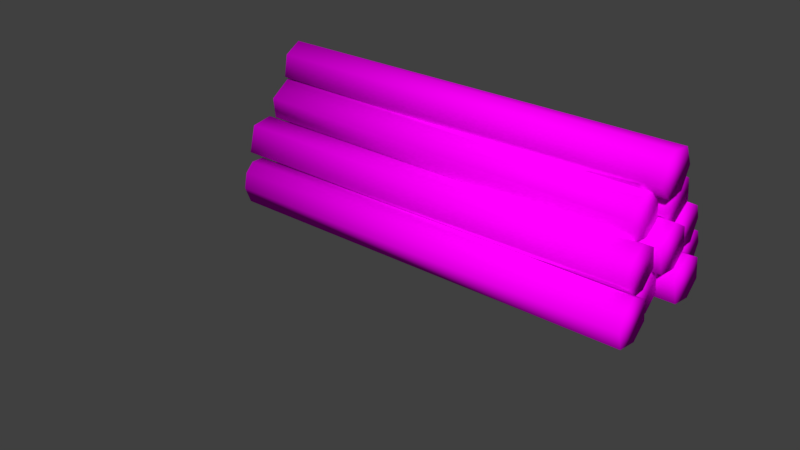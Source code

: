 # Source: TroncoEmpilhado.blend  (saved by Blender 2.79.0; exported with 4.5.12 LTS)
import bpy
from mathutils import Matrix  # noqa: F401  (used for matrix-valued properties, if any)

bpy.ops.wm.read_factory_settings(use_empty=True)
scene = bpy.context.scene
scene.name = 'Scene'

# ---- collections
col_collection_1 = bpy.data.collections.new('Collection 1'); scene.collection.children.link(col_collection_1)
col_collection_2 = bpy.data.collections.new('Collection 2'); scene.collection.children.link(col_collection_2)
col_collection_2.hide_render = True
col_collection_2.hide_viewport = True

# ---- images (referenced by path relative to the original .blend; pixels are not part of the script)
import os
ASSET_DIR = os.environ.get("B2B_ASSET_DIR", "")  # directory of the original .blend (textures are referenced by path, not embedded)
HERE = os.path.dirname(os.path.abspath(__file__))  # packed textures are extracted next to this script under _unpacked/

def load_image(name, relpath, width, height, colorspace="sRGB"):
    """Load a texture the original file referenced (path relative to the .blend, or extracted next to this script)."""
    p = next((c for c in (os.path.join(HERE, relpath), os.path.join(ASSET_DIR, relpath)) if relpath and os.path.exists(c)), "")
    if p:
        img = bpy.data.images.load(p, check_existing=True)
        img.name = name
    else:  # same state as the original file: an image datablock whose file is absent (Cycles renders it pink)
        img = bpy.data.images.new(name, width, height)
        img.source = "FILE"
        img.filepath = "//" + (relpath or name)
    img.colorspace_settings.name = colorspace
    return img
img_novotronco_png = load_image('NovoTronco.png', 'TroncoEmpilhado.png', 1024, 1024, 'sRGB')

# ---- materials (node trees are filled in below, after node groups)
mat_material_005 = bpy.data.materials.new('Material.005')
mat_material_005.alpha_threshold = 0.0
mat_material_005.roughness = 0.5
mat_material_006 = bpy.data.materials.new('Material.006')
mat_material_006.alpha_threshold = 0.0
mat_material_006.roughness = 0.5

# ---- material node trees
mat_material_005.use_nodes = True; mat_material_005.node_tree.nodes.clear()
_N = mat_material_005.node_tree.nodes; _L = mat_material_005.node_tree.links
n0 = _N.new('ShaderNodeOutputMaterial'); n0.name = 'Material Output'; n0.location = (300, 300)
n1 = _N.new('ShaderNodeBsdfDiffuse'); n1.name = 'Diffuse BSDF'; n1.location = (10, 300)
n2 = _N.new('ShaderNodeTexImage'); n2.name = 'Image Texture'; n2.location = (-214, 282)
n2.width = 140
n2.image = img_novotronco_png
_L.new(n1.outputs[0], n0.inputs[0])
_L.new(n2.outputs[0], n1.inputs[0])
n0.is_active_output = True
mat_material_006.use_nodes = True; mat_material_006.node_tree.nodes.clear()
_N = mat_material_006.node_tree.nodes; _L = mat_material_006.node_tree.links
n0 = _N.new('ShaderNodeOutputMaterial'); n0.name = 'Material Output'; n0.location = (300, 300)
n1 = _N.new('ShaderNodeBsdfDiffuse'); n1.name = 'Diffuse BSDF'; n1.location = (10, 300)
n2 = _N.new('ShaderNodeTexImage'); n2.name = 'Image Texture'; n2.location = (-253, 279)
n2.width = 140
n2.image = img_novotronco_png
_L.new(n1.outputs[0], n0.inputs[0])
_L.new(n2.outputs[0], n1.inputs[0])
n0.is_active_output = True

# ---- world
world_world = bpy.data.worlds.new('World'); scene.world = world_world
world_world.color = (0.05088, 0.05088, 0.05088)
world_world.use_sun_shadow = False
world_world.sun_shadow_jitter_overblur = 0.0
world_world.cycles.sampling_method = 'MANUAL'

# ---- meshes
me_novotronco_lod0 = bpy.data.meshes.new('NovoTronco_LOD0')
me_novotronco_lod0.from_pydata([(1.616, 0.1861, -0.07371), (-2.0, 0.1874, 0.06088), (1.616, 0.1564, 0.1136), (-2.0, 0.05973, 0.1838), (1.616, -1.161e-08, 0.197), (-2.0, -0.05973, 0.1838), (-2.0, -0.1072, -0.169), (1.616, -0.1276, -0.1542), (1.616, 0.05973, -0.1838), (-2.0, 0.1276, -0.1542), (1.494, 0.5749, -0.07371), (-2.0, 0.5762, 0.06088), (1.494, 0.5452, 0.1136), (-2.0, 0.4485, 0.1838), (1.494, 0.3888, 0.197), (-2.0, 0.3291, 0.1838), (-2.0, 0.1949, 0.04977), (1.494, 0.2027, 0.07371), (-2.0, 0.2815, -0.169), (1.494, 0.2612, -0.1542), (1.494, 0.4485, -0.1838), (-2.0, 0.4485, -0.1838), (-2.0, 0.5452, -0.1136), (1.62, 0.9637, -0.07371), (-2.0, 0.9649, 0.06088), (1.62, 0.934, 0.1136), (-2.0, 0.8373, 0.1838), (1.62, 0.7776, 0.197), (-2.0, 0.65, 0.1542), (1.62, 0.5915, 0.07371), (-2.0, 0.5843, -1.92e-08), (-2.0, 0.6703, -0.169), (1.62, 0.65, -0.1542), (1.62, 0.8373, -0.1838), (-2.0, 0.9052, -0.1542), (1.431, 1.357, 3.149e-08), (-1.886, 1.352, 0.06088), (1.431, 1.321, 0.1136), (-1.886, 1.224, 0.1838), (1.431, 1.164, 0.197), (-1.886, 1.037, 0.1542), (1.431, 0.978, 0.07371), (-1.886, 0.978, -0.07371), (1.431, 1.037, -0.1542), (-1.886, 1.104, -0.1838), (1.431, 1.271, -0.169), (-1.886, 1.292, -0.1542), (1.54, 0.3923, 0.2314), (-2.103, 0.3923, 0.3531), (1.54, 0.3613, 0.4059), (-2.103, 0.2647, 0.4761), (1.54, 0.2049, 0.4893), (-2.103, 0.07733, 0.4465), (1.54, 0.04857, 0.4059), (-2.103, 0.01882, 0.2185), (1.54, 0.01104, 0.2425), (1.54, 0.1452, 0.1084), (-2.103, 0.2049, 0.09524), (1.54, 0.2647, 0.1084), (-2.103, 0.3613, 0.1786), (1.576, 0.7682, 0.2399), (-2.031, 0.7682, 0.3874), (1.576, 0.7384, 0.4273), (-2.031, 0.5695, 0.5134), (1.576, 0.5946, 0.5134), (-2.031, 0.3882, 0.3634), (1.576, 0.3959, 0.3874), (-2.031, 0.4748, 0.1446), (1.576, 0.4544, 0.1594), (1.576, 0.6418, 0.1298), (-2.031, 0.7097, 0.1594), (1.494, 1.142, 0.3163), (-2.141, 1.136, 0.3772), (1.494, 1.105, 0.43), (-2.141, 1.009, 0.5002), (1.494, 0.9488, 0.5134), (-2.141, 0.8212, 0.4706), (1.494, 0.7627, 0.3901), (-2.141, 0.7627, 0.2426), (1.494, 0.8212, 0.1621), (-2.141, 0.8891, 0.1325), (1.494, 1.056, 0.1473), (-2.141, 1.076, 0.1621), (1.44, 0.3065, 0.7766), (-2.0, 0.2189, 0.6744), (1.44, 0.2086, 0.6141), (-2.0, 0.2372, 0.4982), (1.44, 0.2744, 0.4496), (-2.0, 0.3996, 0.4001), (1.44, 0.4478, 0.4126), (-2.0, 0.5492, 0.4757), (1.44, 0.5817, 0.5134), (-2.0, 0.5923, 0.6604), (1.44, 0.5397, 0.745), (-2.0, 0.4031, 0.8005), (1.484, 0.9451, 0.5295), (-1.937, 0.9464, 0.6641), (1.484, 0.9154, 0.7169), (-1.937, 0.8187, 0.7871), (1.484, 0.759, 0.8003), (-1.937, 0.6314, 0.7575), (1.484, 0.6026, 0.7169), (-1.937, 0.5729, 0.5295), (1.484, 0.5651, 0.5535), (-1.937, 0.7716, 0.4035), (1.484, 0.7464, 0.4035), (-1.937, 0.9154, 0.4896), (1.551, 0.6625, 0.7269), (-2.0, 0.7444, 0.8337), (1.551, 0.7513, 0.8944), (-2.0, 0.7163, 1.009), (1.551, 0.6765, 1.055), (-2.0, 0.5488, 1.098), (1.551, 0.5014, 1.082), (1.551, 0.4036, 1.014), (-2.0, 0.4036, 1.014), (-2.0, 0.3708, 0.827), (1.551, 0.3634, 0.8511), (1.551, 0.4953, 0.7148), (-2.0, 0.5673, 0.6977), (-2.0, -0.1638, -0.02627), (-2.0, -0.136, 0.1076), (1.616, -0.1179, 0.1189), (1.616, -0.1658, -0.005504)], [], [(1, 2, 0), (9, 0, 8), (11, 12, 10), (24, 25, 23), (28, 29, 27), (34, 23, 33), (36, 37, 35), (40, 41, 39), (42, 43, 41), (48, 49, 47), (52, 53, 51), (57, 58, 56), (64, 62, 61, 63), (61, 62, 60), (70, 60, 69), (72, 73, 71), (76, 77, 75), (78, 79, 77), (84, 85, 83), (88, 89, 87), (92, 93, 91), (3, 4, 2, 1), (94, 83, 93), (96, 97, 95), (100, 101, 99), (95, 105, 104, 106), (110, 111, 109, 108), (108, 109, 107), (112, 113, 111), (119, 107, 118), (7, 123, 120, 6), (3, 5, 4), (7, 8, 0, 2, 4, 122, 123), (8, 7, 6, 9), (122, 4, 5, 121), (9, 1, 0), (13, 14, 12, 11), (17, 14, 15, 16), (13, 15, 14), (19, 17, 16, 18), (20, 19, 18, 21), (22, 21, 18, 16, 15, 13, 11), (10, 20, 21, 22), (26, 27, 25, 24), (22, 11, 10), (14, 17, 19, 20, 10, 12), (32, 29, 30, 31), (26, 28, 27), (28, 30, 29), (33, 32, 31, 34), (38, 39, 37, 36), (28, 26, 24, 34, 31, 30), (34, 24, 23), (29, 32, 33, 23, 25, 27), (45, 43, 44, 46), (38, 40, 39), (40, 42, 41), (42, 44, 43), (35, 45, 46, 36), (46, 44, 42, 40, 38, 36), (50, 51, 49, 48), (41, 43, 45, 35, 37, 39), (55, 53, 52, 54), (50, 52, 51), (56, 55, 54, 57), (48, 59, 57, 54, 52, 50), (59, 47, 58, 57), (59, 48, 47), (49, 51, 53, 55, 56, 58, 47), (66, 64, 63, 65), (68, 66, 65, 67), (69, 68, 67, 70), (70, 67, 65, 63, 61), (74, 75, 73, 72), (70, 61, 60), (68, 69, 60, 62, 64, 66), (81, 79, 80, 82), (74, 76, 75), (76, 78, 77), (78, 80, 79), (71, 81, 82, 72), (72, 82, 80, 78, 76, 74), (86, 87, 85, 84), (79, 81, 71, 73, 75, 77), (91, 89, 88, 90), (86, 88, 87), (90, 92, 91), (92, 94, 93), (94, 92, 90, 88, 86, 84), (98, 99, 97, 96), (94, 84, 83), (87, 89, 91, 93, 83, 85), (103, 101, 100, 102), (98, 100, 99), (105, 103, 102, 104), (100, 98, 96, 106, 104, 102), (106, 96, 95), (101, 103, 105, 95, 97, 99), (114, 113, 112, 115), (110, 112, 111), (117, 114, 115, 116), (118, 117, 116, 119), (119, 116, 115, 112, 110, 108), (119, 108, 107), (109, 111, 113, 114, 117, 118, 107), (122, 121, 120, 123), (120, 121, 5, 3, 1, 9, 6)])
me_novotronco_lod0.polygons.foreach_set('use_smooth', [True] * 107)
_uv = me_novotronco_lod0.uv_layers.new(name='UVMap.001')
_uv.uv.foreach_set('vector', [0.9542, 0.9956, 0.9242, 0.004427, 0.9843, 0.004427, 0.2973, 0.9956, 0.2443, 0.004427, 0.3423, 0.004427, 0.9542, 0.9956, 0.9242, 0.004427, 0.9843, 0.004427, 0.9542, 0.9956, 0.9242, 0.004427, 0.9843, 0.004427, 0.886, 0.004427, 0.9153, 0.9956, 0.841, 0.9956, 0.2973, 0.9956, 0.2443, 0.004427, 0.3423, 0.004427, 0.9542, 0.9956, 0.9242, 0.004427, 0.9843, 0.004427, 0.886, 0.004427, 0.9153, 0.9956, 0.841, 0.9956, 0.1095, 0.004427, 0.1626, 0.9956, 0.02816, 0.9956, 0.9542, 0.9956, 0.9242, 0.004427, 0.9843, 0.004427, 0.886, 0.004427, 0.9153, 0.9956, 0.841, 0.9956, 0.3724, 0.9956, 0.3423, 0.004427, 0.4024, 0.004427, 0.5093, 0.9956, 0.4113, 0.9956, 0.4113, 0.004427, 0.522, 0.004427, 0.9479, 0.9956, 0.9242, 0.004427, 0.9843, 0.004427, 0.2973, 0.9956, 0.2443, 0.004427, 0.3423, 0.004427, 0.9542, 0.9956, 0.9242, 0.004427, 0.9843, 0.004427, 0.886, 0.004427, 0.9153, 0.9956, 0.841, 0.9956, 0.1095, 0.004427, 0.1626, 0.9956, 0.02816, 0.9956, 0.9542, 0.9956, 0.9242, 0.004427, 0.9843, 0.004427, 0.886, 0.004427, 0.9153, 0.9956, 0.841, 0.9956, 0.1753, 0.004427, 0.199, 0.9956, 0.09388, 0.9956, 0.4856, 0.004427, 0.5157, 0.9956, 0.4113, 0.9956, 0.4113, 0.004427, 0.2973, 0.9956, 0.2443, 0.004427, 0.3787, 0.004427, 0.9542, 0.9956, 0.9242, 0.004427, 0.9843, 0.004427, 0.886, 0.004427, 0.9153, 0.9956, 0.841, 0.9956, 0.2443, 0.004427, 0.3787, 0.004427, 0.366, 0.9956, 0.268, 0.9956, 0.4856, 0.004427, 0.5157, 0.9956, 0.4113, 0.9956, 0.4113, 0.004427, 0.9542, 0.9956, 0.9242, 0.004427, 0.9843, 0.004427, 0.886, 0.004427, 0.9153, 0.9956, 0.841, 0.9956, 0.2973, 0.9956, 0.2443, 0.004427, 0.3423, 0.004427, 0.1626, 0.9956, 0.07488, 0.9956, 0.08755, 0.004427, 0.1753, 0.004427, 0.4856, 0.004427, 0.5457, 0.004427, 0.5157, 0.9956, 0.8, 0.3618, 0.8321, 0.4961, 0.7453, 0.5801, 0.6076, 0.5691, 0.5546, 0.451, 0.6096, 0.3692, 0.6966, 0.3358, 0.3423, 0.004427, 0.4024, 0.004427, 0.4024, 0.9956, 0.2973, 0.9956, 0.8881, 0.9956, 0.841, 0.9956, 0.841, 0.004427, 0.8833, 0.004427, 0.2973, 0.9956, 0.2079, 0.9956, 0.2443, 0.004427, 0.4856, 0.004427, 0.5157, 0.9956, 0.4113, 0.9956, 0.4113, 0.004427, 0.9153, 0.9956, 0.841, 0.9956, 0.841, 0.004427, 0.9153, 0.004427, 0.4856, 0.004427, 0.5457, 0.004427, 0.5157, 0.9956, 0.1626, 0.9956, 0.02816, 0.9956, 0.04083, 0.004427, 0.1753, 0.004427, 0.3423, 0.004427, 0.4024, 0.004427, 0.4024, 0.9956, 0.3423, 0.9956, 0.5546, 0.1954, 0.5546, 0.1052, 0.6414, 0.0213, 0.8, 0.06108, 0.8321, 0.1954, 0.7791, 0.2684, 0.6505, 0.2823, 0.2443, 0.004427, 0.3423, 0.004427, 0.3423, 0.9956, 0.268, 0.9956, 0.4856, 0.004427, 0.5157, 0.9956, 0.4113, 0.9956, 0.4113, 0.004427, 0.268, 0.9956, 0.2079, 0.9956, 0.2443, 0.004427, 0.5546, 0.451, 0.6414, 0.322, 0.8, 0.3618, 0.8321, 0.4961, 0.7453, 0.5801, 0.6076, 0.5691, 0.1626, 0.9956, 0.02816, 0.9956, 0.06455, 0.004427, 0.1753, 0.004427, 0.4856, 0.004427, 0.5457, 0.004427, 0.5157, 0.9956, 0.004427, 0.004427, 0.06455, 0.004427, 0.02816, 0.9956, 0.3423, 0.004427, 0.4024, 0.004427, 0.4024, 0.9956, 0.2973, 0.9956, 0.4856, 0.004427, 0.5157, 0.9956, 0.4113, 0.9956, 0.4113, 0.004427, 0.8321, 0.1408, 0.7791, 0.2684, 0.6505, 0.2823, 0.5546, 0.1598, 0.6414, 0.0213, 0.7791, 0.03229, 0.2973, 0.9956, 0.2079, 0.9956, 0.2443, 0.004427, 0.6414, 0.322, 0.8, 0.3618, 0.8321, 0.4961, 0.7453, 0.5801, 0.6076, 0.5691, 0.5546, 0.451, 0.313, 0.004427, 0.4024, 0.004427, 0.4024, 0.9956, 0.2973, 0.9956, 0.4856, 0.004427, 0.5457, 0.004427, 0.5157, 0.9956, 0.004427, 0.004427, 0.1095, 0.004427, 0.02816, 0.9956, 0.1095, 0.004427, 0.199, 0.004427, 0.1626, 0.9956, 0.2079, 0.004427, 0.313, 0.004427, 0.2973, 0.9956, 0.2079, 0.9956, 0.5546, 0.1598, 0.6076, 0.03229, 0.7272, 0.01542, 0.8321, 0.1408, 0.7791, 0.2684, 0.6505, 0.2823, 0.4856, 0.004427, 0.5157, 0.9956, 0.4113, 0.9956, 0.4113, 0.004427, 0.6414, 0.322, 0.8, 0.3618, 0.8112, 0.5249, 0.6934, 0.5969, 0.6076, 0.5691, 0.5546, 0.451, 0.09388, 0.9956, 0.004427, 0.9956, 0.004427, 0.004427, 0.1095, 0.004427, 0.4856, 0.004427, 0.5457, 0.004427, 0.5157, 0.9956, 0.199, 0.9956, 0.09388, 0.9956, 0.1095, 0.004427, 0.199, 0.004427, 0.6505, 0.2823, 0.5546, 0.1954, 0.5811, 0.06877, 0.7272, 0.01542, 0.8321, 0.1408, 0.7791, 0.2684, 0.268, 0.9956, 0.2379, 0.004427, 0.3423, 0.004427, 0.3724, 0.9956, 0.268, 0.9956, 0.2079, 0.9956, 0.2379, 0.004427, 0.6076, 0.5691, 0.5546, 0.451, 0.6076, 0.333, 0.7272, 0.3161, 0.8321, 0.4059, 0.8321, 0.4961, 0.7362, 0.583, 0.9153, 0.9956, 0.841, 0.9956, 0.841, 0.004427, 0.9153, 0.004427, 0.1626, 0.9956, 0.02816, 0.9956, 0.04083, 0.004427, 0.1753, 0.004427, 0.3423, 0.004427, 0.4024, 0.004427, 0.4024, 0.9956, 0.2973, 0.9956, 0.5546, 0.1598, 0.6414, 0.0213, 0.8, 0.06108, 0.8112, 0.2242, 0.6595, 0.2853, 0.4856, 0.004427, 0.5157, 0.9956, 0.4113, 0.9956, 0.4113, 0.004427, 0.2973, 0.9956, 0.2079, 0.9956, 0.2443, 0.004427, 0.8, 0.3618, 0.8321, 0.4961, 0.7453, 0.5801, 0.6076, 0.5691, 0.5546, 0.4605, 0.6414, 0.322, 0.313, 0.004427, 0.4024, 0.004427, 0.4024, 0.9956, 0.2973, 0.9956, 0.4856, 0.004427, 0.5457, 0.004427, 0.5157, 0.9956, 0.004427, 0.004427, 0.1095, 0.004427, 0.02816, 0.9956, 0.1095, 0.004427, 0.199, 0.004427, 0.1626, 0.9956, 0.2079, 0.004427, 0.313, 0.004427, 0.2973, 0.9956, 0.2079, 0.9956, 0.6505, 0.2823, 0.5546, 0.1598, 0.6076, 0.03229, 0.7272, 0.01542, 0.8321, 0.1408, 0.7791, 0.2684, 0.4856, 0.004427, 0.5157, 0.9956, 0.4113, 0.9956, 0.4113, 0.004427, 0.8, 0.3618, 0.8112, 0.5249, 0.6934, 0.5969, 0.6076, 0.5691, 0.5546, 0.451, 0.6414, 0.322, 0.09388, 0.9956, 0.004427, 0.9956, 0.004427, 0.004427, 0.06455, 0.004427, 0.4856, 0.004427, 0.5457, 0.004427, 0.5157, 0.9956, 0.06455, 0.004427, 0.1753, 0.004427, 0.09388, 0.9956, 0.4024, 0.9956, 0.2973, 0.9956, 0.3787, 0.004427, 0.5546, 0.1598, 0.6414, 0.0213, 0.7791, 0.03229, 0.8321, 0.1408, 0.7791, 0.2684, 0.6505, 0.2823, 0.4856, 0.004427, 0.5157, 0.9956, 0.4113, 0.9956, 0.4113, 0.004427, 0.2973, 0.9956, 0.2079, 0.9956, 0.2443, 0.004427, 0.5546, 0.451, 0.6076, 0.333, 0.7272, 0.3161, 0.8321, 0.4415, 0.7453, 0.5801, 0.6076, 0.5691, 0.09388, 0.9956, 0.004427, 0.9956, 0.004427, 0.004427, 0.1095, 0.004427, 0.4856, 0.004427, 0.5457, 0.004427, 0.5157, 0.9956, 0.199, 0.9956, 0.09388, 0.9956, 0.1095, 0.004427, 0.199, 0.004427, 0.8321, 0.1408, 0.7791, 0.2684, 0.6505, 0.2823, 0.5546, 0.1954, 0.5755, 0.07646, 0.7272, 0.01542, 0.268, 0.9956, 0.2079, 0.9956, 0.2443, 0.004427, 0.6076, 0.333, 0.7272, 0.3161, 0.8321, 0.4415, 0.7453, 0.5801, 0.6076, 0.5691, 0.5546, 0.451, 0.06455, 0.9956, 0.004427, 0.9956, 0.004427, 0.004427, 0.06455, 0.004427, 0.4856, 0.004427, 0.5457, 0.004427, 0.5157, 0.9956, 0.1626, 0.9956, 0.06455, 0.9956, 0.06455, 0.004427, 0.1753, 0.004427, 0.3423, 0.004427, 0.4024, 0.004427, 0.4024, 0.9956, 0.2973, 0.9956, 0.5546, 0.1598, 0.6414, 0.0213, 0.7791, 0.03229, 0.8321, 0.1408, 0.7791, 0.2684, 0.6505, 0.2823, 0.2973, 0.9956, 0.2079, 0.9956, 0.2443, 0.004427, 0.6076, 0.5691, 0.5546, 0.451, 0.6076, 0.333, 0.6934, 0.3051, 0.8, 0.3618, 0.8321, 0.4961, 0.7453, 0.5801, 0.8881, 0.9956, 0.8833, 0.004427, 0.9153, 0.004427, 0.9153, 0.9954, 0.7449, 0.04726, 0.8139, 0.119, 0.8321, 0.1954, 0.7791, 0.2684, 0.6505, 0.2823, 0.5546, 0.1598, 0.6414, 0.0213])
me_novotronco_lod0.materials.append(mat_material_005)
me_novotronco_lod0.use_remesh_preserve_volume = False
me_novotronco_lod0.use_remesh_preserve_attributes = False
me_novotronco_lod0.use_mirror_vertex_groups = False
me_novotronco_lod0.update()
me_novotronco_lod0.normals_split_custom_set([tuple(v) for v in zip(*[iter([-0.6264, 0.7358, 0.2574, 0.609, 0.6745, 0.4173, 0.6151, 0.7411, -0.2691, -0.6131, 0.4669, -0.6373, 0.6151, 0.7411, -0.2691, 0.6144, 0.2603, -0.7448, -0.631, 0.7196, 0.2899, 0.6091, 0.6744, 0.4173, 0.6181, 0.7336, -0.2825, -0.6264, 0.7358, 0.2574, 0.609, 0.6745, 0.4172, 0.6151, 0.7411, -0.2691, -0.6151, -0.485, 0.6217, 0.6131, -0.7504, 0.2472, 0.6264, 0.01743, 0.7793, -0.6131, 0.4669, -0.6373, 0.6151, 0.7411, -0.2691, 0.6144, 0.2603, -0.7448, -0.637, 0.7386, 0.2205, 0.6235, 0.6309, 0.4617, 0.6232, 0.7818, -0.02193, -0.6056, -0.5346, 0.5894, 0.6016, -0.7455, 0.2869, 0.6265, 0.01748, 0.7792, -0.6095, -0.7567, -0.2364, 0.6124, -0.4734, -0.6332, 0.6016, -0.7455, 0.2869, -0.6309, 0.7197, 0.2899, 0.6106, 0.6697, 0.4227, 0.6309, 0.7197, -0.2899, -0.6054, -0.5389, 0.5857, 0.6237, -0.6188, 0.4775, 0.6309, 0.05337, 0.774, -0.6371, -0.01856, -0.7706, 0.6234, 0.244, -0.7429, 0.6231, -0.2622, -0.7369, 0.6141, -0.027, 0.7887, 0.6223, 0.6503, 0.4358, -0.6003, 0.7415, 0.2996, -0.5873, -0.03169, 0.8088, -0.6003, 0.7415, 0.2996, 0.6223, 0.6503, 0.4358, 0.6151, 0.7411, -0.2692, -0.6122, 0.4735, -0.6333, 0.6151, 0.7411, -0.2692, 0.6144, 0.2603, -0.7448, -0.6371, 0.7386, 0.2205, 0.6234, 0.6311, 0.4616, 0.6231, 0.7818, -0.02167, -0.6053, -0.5349, 0.5895, 0.6012, -0.7458, 0.287, 0.6264, 0.01742, 0.7793, -0.6092, -0.757, -0.2364, 0.6122, -0.4735, -0.6333, 0.6012, -0.7458, 0.287, -0.6265, -0.7285, 0.2772, 0.6091, -0.7847, 0.1153, 0.6055, -0.3448, 0.7173, -0.6234, 0.005608, -0.7819, 0.619, 0.1379, -0.7732, 0.631, -0.5395, -0.5575, -0.6055, 0.7473, 0.2736, 0.6003, 0.5527, 0.578, 0.6186, 0.7176, -0.3199, -0.6234, 0.244, 0.7429, 0.637, -0.01653, 0.7707, 0.609, 0.6745, 0.4173, -0.6264, 0.7358, 0.2574, -0.6014, 0.01483, 0.7988, 0.6055, -0.3448, 0.7173, 0.6003, 0.5527, 0.578, -0.631, 0.7196, 0.2899, 0.6091, 0.6744, 0.4174, 0.6055, 0.7235, -0.3315, -0.6055, -0.5388, 0.5857, 0.6237, -0.6189, 0.4774, 0.631, 0.05335, 0.774, 0.6055, 0.7235, -0.3315, 0.5874, -0.0318, -0.8087, -0.6141, -0.0269, -0.7888, -0.6237, 0.6453, -0.4411, -0.609, 0.6137, 0.5024, 0.6309, 0.5079, 0.5864, 0.609, 0.7899, -0.07202, -0.6264, 0.7427, -0.2366, -0.6264, 0.7427, -0.2366, 0.609, 0.7899, -0.07202, 0.6151, 0.4305, -0.6606, -0.6181, -0.02889, 0.7856, 0.629, -0.1587, 0.761, 0.6309, 0.5079, 0.5864, -0.6131, -0.009973, -0.7899, 0.6151, 0.4305, -0.6606, 0.6144, -0.2398, -0.7517, 0.6085, -0.4793, -0.6325, 0.6434, -0.7655, -0.01044, -0.649, -0.7607, -0.01201, -0.5922, -0.4834, -0.6447, -0.6234, 0.244, 0.7429, -0.6222, -0.2605, 0.7382, 0.637, -0.01653, 0.7707, 0.6085, -0.4793, -0.6325, 0.6144, 0.2603, -0.7448, 0.6151, 0.7411, -0.2691, 0.609, 0.6745, 0.4173, 0.637, -0.01653, 0.7707, 0.6454, -0.6334, 0.4269, 0.6434, -0.7655, -0.01044, 0.6144, 0.2603, -0.7448, 0.6085, -0.4793, -0.6325, -0.5922, -0.4834, -0.6447, -0.6131, 0.4669, -0.6373, 0.6454, -0.6334, 0.4269, 0.637, -0.01653, 0.7707, -0.6222, -0.2605, 0.7382, -0.6489, -0.6318, 0.424, -0.6131, 0.4669, -0.6373, -0.6264, 0.7358, 0.2574, 0.6151, 0.7411, -0.2691, -0.6234, 0.2441, 0.7428, 0.6371, -0.01856, 0.7706, 0.6091, 0.6744, 0.4173, -0.631, 0.7196, 0.2899, 0.5937, -0.7705, 0.232, 0.6371, -0.01856, 0.7706, -0.6232, -0.2623, 0.7368, -0.6073, -0.762, 0.2251, -0.6234, 0.2441, 0.7428, -0.6232, -0.2623, 0.7368, 0.6371, -0.01856, 0.7706, 0.5987, -0.5117, -0.6162, 0.5937, -0.7705, 0.232, -0.6073, -0.762, 0.2251, -0.6085, -0.504, -0.6129, 0.6182, 0.2154, -0.7559, 0.5987, -0.5117, -0.6162, -0.6085, -0.504, -0.6129, -0.6418, 0.2102, -0.7375, -0.629, 0.6682, -0.3973, -0.6418, 0.2102, -0.7375, -0.6085, -0.504, -0.6129, -0.6073, -0.762, 0.2251, -0.6232, -0.2623, 0.7368, -0.6234, 0.2441, 0.7428, -0.631, 0.7196, 0.2899, 0.6181, 0.7336, -0.2825, 0.6182, 0.2154, -0.7559, -0.6418, 0.2102, -0.7375, -0.629, 0.6682, -0.3973, -0.609, 0.1884, 0.7705, 0.6264, 0.01743, 0.7793, 0.609, 0.6745, 0.4172, -0.6264, 0.7358, 0.2574, -0.629, 0.6682, -0.3973, -0.631, 0.7196, 0.2899, 0.6181, 0.7336, -0.2825, 0.6371, -0.01856, 0.7706, 0.5937, -0.7705, 0.232, 0.5987, -0.5117, -0.6162, 0.6182, 0.2154, -0.7559, 0.6181, 0.7336, -0.2825, 0.6091, 0.6744, 0.4173, 0.605, -0.4696, -0.643, 0.6131, -0.7504, 0.2472, -0.6144, -0.7888, 0.0174, -0.605, -0.4664, -0.6453, -0.609, 0.1884, 0.7705, -0.6151, -0.485, 0.6217, 0.6264, 0.01743, 0.7793, -0.6151, -0.485, 0.6217, -0.6144, -0.7888, 0.0174, 0.6131, -0.7504, 0.2472, 0.6144, 0.2603, -0.7448, 0.605, -0.4696, -0.643, -0.605, -0.4664, -0.6453, -0.6131, 0.4669, -0.6373, -0.6092, 0.1886, 0.7703, 0.6265, 0.01748, 0.7792, 0.6235, 0.6309, 0.4617, -0.637, 0.7386, 0.2205, -0.6151, -0.485, 0.6217, -0.609, 0.1884, 0.7705, -0.6264, 0.7358, 0.2574, -0.6131, 0.4669, -0.6373, -0.605, -0.4664, -0.6453, -0.6144, -0.7888, 0.0174, -0.6131, 0.4669, -0.6373, -0.6264, 0.7358, 0.2574, 0.6151, 0.7411, -0.2691, 0.6131, -0.7504, 0.2472, 0.605, -0.4696, -0.643, 0.6144, 0.2603, -0.7448, 0.6151, 0.7411, -0.2691, 0.609, 0.6745, 0.4172, 0.6264, 0.01743, 0.7793, 0.6035, 0.4626, -0.6495, 0.6124, -0.4734, -0.6332, -0.6145, -0.26, -0.7449, -0.6069, 0.4645, -0.6449, -0.6092, 0.1886, 0.7703, -0.6056, -0.5346, 0.5894, 0.6265, 0.01748, 0.7792, -0.6056, -0.5346, 0.5894, -0.6095, -0.7567, -0.2364, 0.6016, -0.7455, 0.2869, -0.6095, -0.7567, -0.2364, -0.6145, -0.26, -0.7449, 0.6124, -0.4734, -0.6332, 0.6232, 0.7818, -0.02193, 0.6035, 0.4626, -0.6495, -0.6069, 0.4645, -0.6449, -0.637, 0.7386, 0.2205, -0.6069, 0.4645, -0.6449, -0.6145, -0.26, -0.7449, -0.6095, -0.7567, -0.2364, -0.6056, -0.5346, 0.5894, -0.6092, 0.1886, 0.7703, -0.637, 0.7386, 0.2205, -0.609, 0.1884, 0.7705, 0.6309, 0.05337, 0.774, 0.6106, 0.6697, 0.4227, -0.6309, 0.7197, 0.2899, 0.6016, -0.7455, 0.2869, 0.6124, -0.4734, -0.6332, 0.6035, 0.4626, -0.6495, 0.6232, 0.7818, -0.02193, 0.6235, 0.6309, 0.4617, 0.6265, 0.01748, 0.7792, 0.6249, -0.7401, -0.2487, 0.6237, -0.6188, 0.4775, -0.6054, -0.5389, 0.5857, -0.5857, -0.7671, -0.2618, -0.609, 0.1884, 0.7705, -0.6054, -0.5389, 0.5857, 0.6309, 0.05337, 0.774, 0.6231, -0.2622, -0.7369, 0.6249, -0.7401, -0.2487, -0.5857, -0.7671, -0.2618, -0.6371, -0.01856, -0.7706, -0.6309, 0.7197, 0.2899, -0.6106, 0.6697, -0.4227, -0.6371, -0.01856, -0.7706, -0.5857, -0.7671, -0.2618, -0.6054, -0.5389, 0.5857, -0.609, 0.1884, 0.7705, -0.6106, 0.6697, -0.4227, 0.6309, 0.7197, -0.2899, 0.6234, 0.244, -0.7429, -0.6371, -0.01856, -0.7706, -0.6106, 0.6697, -0.4227, -0.6309, 0.7197, 0.2899, 0.6309, 0.7197, -0.2899, 0.6106, 0.6697, 0.4227, 0.6309, 0.05337, 0.774, 0.6237, -0.6188, 0.4775, 0.6249, -0.7401, -0.2487, 0.6231, -0.2622, -0.7369, 0.6234, 0.244, -0.7429, 0.6309, 0.7197, -0.2899, 0.5958, -0.7632, 0.2502, 0.6141, -0.027, 0.7887, -0.5873, -0.03169, 0.8088, -0.5958, -0.7645, 0.2462, 0.6089, -0.4791, -0.6323, 0.5958, -0.7632, 0.2502, -0.5958, -0.7645, 0.2462, -0.5918, -0.4836, -0.645, 0.6144, 0.2603, -0.7448, 0.6089, -0.4791, -0.6323, -0.5918, -0.4836, -0.645, -0.6122, 0.4735, -0.6333, -0.6122, 0.4735, -0.6333, -0.5918, -0.4836, -0.645, -0.5958, -0.7645, 0.2462, -0.5873, -0.03169, 0.8088, -0.6003, 0.7415, 0.2996, -0.609, 0.1884, 0.7705, 0.6264, 0.01742, 0.7793, 0.6234, 0.6311, 0.4616, -0.6371, 0.7386, 0.2205, -0.6122, 0.4735, -0.6333, -0.6003, 0.7415, 0.2996, 0.6151, 0.7411, -0.2692, 0.6089, -0.4791, -0.6323, 0.6144, 0.2603, -0.7448, 0.6151, 0.7411, -0.2692, 0.6223, 0.6503, 0.4358, 0.6141, -0.027, 0.7887, 0.5958, -0.7632, 0.2502, 0.6035, 0.4627, -0.6494, 0.6122, -0.4735, -0.6333, -0.6144, -0.2603, -0.7448, -0.6069, 0.4644, -0.645, -0.609, 0.1884, 0.7705, -0.6053, -0.5349, 0.5895, 0.6264, 0.01742, 0.7793, -0.6053, -0.5349, 0.5895, -0.6092, -0.757, -0.2364, 0.6012, -0.7458, 0.287, -0.6092, -0.757, -0.2364, -0.6144, -0.2603, -0.7448, 0.6122, -0.4735, -0.6333, 0.6231, 0.7818, -0.02167, 0.6035, 0.4627, -0.6494, -0.6069, 0.4644, -0.645, -0.6371, 0.7386, 0.2205, -0.6371, 0.7386, 0.2205, -0.6069, 0.4644, -0.645, -0.6144, -0.2603, -0.7448, -0.6092, -0.757, -0.2364, -0.6053, -0.5349, 0.5895, -0.609, 0.1884, 0.7705, -0.6091, -0.6405, -0.4677, 0.631, -0.5395, -0.5575, 0.6091, -0.7847, 0.1153, -0.6265, -0.7285, 0.2772, 0.6122, -0.4735, -0.6333, 0.6035, 0.4627, -0.6494, 0.6231, 0.7818, -0.02167, 0.6234, 0.6311, 0.4616, 0.6264, 0.01742, 0.7793, 0.6012, -0.7458, 0.287, 0.6186, 0.7176, -0.3199, 0.619, 0.1379, -0.7732, -0.6234, 0.005608, -0.7819, -0.6174, 0.6378, -0.4604, -0.6091, -0.6405, -0.4677, -0.6234, 0.005608, -0.7819, 0.631, -0.5395, -0.5575, -0.6174, 0.6378, -0.4604, -0.6055, 0.7473, 0.2736, 0.6186, 0.7176, -0.3199, -0.6055, 0.7473, 0.2736, -0.6014, 0.01483, 0.7988, 0.6003, 0.5527, 0.578, -0.6014, 0.01483, 0.7988, -0.6055, 0.7473, 0.2736, -0.6174, 0.6378, -0.4604, -0.6234, 0.005608, -0.7819, -0.6091, -0.6405, -0.4677, -0.6265, -0.7285, 0.2772, -0.6091, 0.1885, 0.7703, 0.631, 0.05335, 0.774, 0.6091, 0.6744, 0.4174, -0.631, 0.7196, 0.2899, -0.6014, 0.01483, 0.7988, -0.6265, -0.7285, 0.2772, 0.6055, -0.3448, 0.7173, 0.631, -0.5395, -0.5575, 0.619, 0.1379, -0.7732, 0.6186, 0.7176, -0.3199, 0.6003, 0.5527, 0.578, 0.6055, -0.3448, 0.7173, 0.6091, -0.7847, 0.1153, 0.6141, -0.7419, -0.2693, 0.6237, -0.6189, 0.4774, -0.6055, -0.5388, 0.5857, -0.5874, -0.7593, -0.2801, -0.6091, 0.1885, 0.7703, -0.6055, -0.5388, 0.5857, 0.631, 0.05335, 0.774, 0.5874, -0.0318, -0.8087, 0.6141, -0.7419, -0.2693, -0.5874, -0.7593, -0.2801, -0.6141, -0.0269, -0.7888, -0.6055, -0.5388, 0.5857, -0.6091, 0.1885, 0.7703, -0.631, 0.7196, 0.2899, -0.6237, 0.6453, -0.4411, -0.6141, -0.0269, -0.7888, -0.5874, -0.7593, -0.2801, -0.6237, 0.6453, -0.4411, -0.631, 0.7196, 0.2899, 0.6055, 0.7235, -0.3315, 0.6237, -0.6189, 0.4774, 0.6141, -0.7419, -0.2693, 0.5874, -0.0318, -0.8087, 0.6055, 0.7235, -0.3315, 0.6091, 0.6744, 0.4174, 0.631, 0.05335, 0.774, 0.6418, -0.6292, 0.4383, 0.629, -0.1587, 0.761, -0.6181, -0.02889, 0.7856, -0.6182, -0.645, 0.4493, -0.609, 0.6137, 0.5024, -0.6181, -0.02889, 0.7856, 0.6309, 0.5079, 0.5864, 0.6209, -0.739, -0.2613, 0.6418, -0.6292, 0.4383, -0.6182, -0.645, 0.4493, -0.5953, -0.7563, -0.2715, 0.6144, -0.2398, -0.7517, 0.6209, -0.739, -0.2613, -0.5953, -0.7563, -0.2715, -0.6131, -0.009973, -0.7899, -0.6131, -0.009973, -0.7899, -0.5953, -0.7563, -0.2715, -0.6182, -0.645, 0.4493, -0.6181, -0.02889, 0.7856, -0.609, 0.6137, 0.5024, -0.6264, 0.7427, -0.2366, -0.6131, -0.009973, -0.7899, -0.6264, 0.7427, -0.2366, 0.6151, 0.4305, -0.6606, 0.609, 0.7899, -0.07202, 0.6309, 0.5079, 0.5864, 0.629, -0.1587, 0.761, 0.6418, -0.6292, 0.4383, 0.6209, -0.739, -0.2613, 0.6144, -0.2398, -0.7517, 0.6151, 0.4305, -0.6606, 0.6454, -0.6334, 0.4269, -0.6489, -0.6318, 0.424, -0.649, -0.7607, -0.01201, 0.6434, -0.7655, -0.01044, -0.649, -0.7607, -0.01201, -0.6489, -0.6318, 0.424, -0.6222, -0.2605, 0.7382, -0.6234, 0.244, 0.7429, -0.6264, 0.7358, 0.2574, -0.6131, 0.4669, -0.6373, -0.5922, -0.4834, -0.6447])] * 3)])
me_novotronco_lod1 = bpy.data.meshes.new('NovoTronco_LOD1')
me_novotronco_lod1.from_pydata([(-2.757, -1.0, -1.0), (-2.757, 1.0, -1.0), (1.0, 1.0, -1.0), (-2.757, 0.0, 0.2814), (1.0, -1.0, -1.0), (1.0, 0.0, 0.2814)], [], [(0, 3, 1), (5, 3, 0, 4), (2, 1, 3, 5), (2, 5, 4)])
_uv = me_novotronco_lod1.uv_layers.new(name='UVMap')
_uv.uv.foreach_set('vector', [0.7454, 0.5788, 0.577, 0.4473, 0.7454, 0.3159, 0.4055, 0.1945, 0.4055, 0.921, 0.0912, 0.921, 0.0912, 0.1945, 0.4055, 0.1945, 0.4055, 0.921, 0.0912, 0.921, 0.0912, 0.1945, 0.7385, 0.2684, 0.5888, 0.1516, 0.7385, 0.03477])
me_novotronco_lod1.materials.append(mat_material_006)
me_novotronco_lod1.use_remesh_preserve_volume = False
me_novotronco_lod1.use_remesh_preserve_attributes = False
me_novotronco_lod1.use_mirror_vertex_groups = False
me_novotronco_lod1.update()

# ---- objects
ob_novotronco_lod0 = bpy.data.objects.new('NovoTronco_LOD0', me_novotronco_lod0)
ob_novotronco_lod1 = bpy.data.objects.new('NovoTronco_LOD1', me_novotronco_lod1)

# ---- transforms, parenting, visibility, modifiers, constraints
ob_novotronco_lod0.location = (0.0, 0.0, 0.1855)
ob_novotronco_lod0.color = (0.8, 0.8, 0.8, 1.0)
ob_novotronco_lod0.lineart.crease_threshold = 0.0
ob_novotronco_lod1.location = (0.6163, 0.5689, 1.002)
ob_novotronco_lod1.lineart.crease_threshold = 0.0

# ---- collection membership
col_collection_1.objects.link(ob_novotronco_lod0)
col_collection_2.objects.link(ob_novotronco_lod1)

# ---- scene / render settings (as saved in the file)
scene.frame_start = 1; scene.frame_end = 250; scene.frame_set(1)
scene.render.engine = 'CYCLES'
scene.render.resolution_percentage = 50
scene.render.dither_intensity = 0.0
scene.cycles.use_denoising = False
scene.cycles.samples = 128
scene.cycles.sampling_pattern = 'TABULATED_SOBOL'
scene.cycles.use_adaptive_sampling = False
scene.cycles.use_light_tree = False
scene.cycles.blur_glossy = 0.0
scene.cycles.sample_clamp_indirect = 0.0
scene.cycles.bake_type = 'ENVIRONMENT'
scene.view_settings.view_transform = 'Standard'
bpy.context.view_layer.update()

# ---- added for rendering (the .blend has no active camera and no usable light): camera, sun
cam_auto = bpy.data.cameras.new('AutoCamera')
cam_auto.lens = 50.0
cam_auto.sensor_width = 36.0
cam_auto.clip_end = 1000.0
ob_auto_camera = bpy.data.objects.new('AutoCamera', cam_auto)
scene.collection.objects.link(ob_auto_camera)
ob_auto_camera.location = (4.49256, -5.89482, 4.19061)
ob_auto_camera.rotation_euler = (1.09748, -7.21219e-08, 0.694738)
scene.camera = ob_auto_camera
light_auto_sun = bpy.data.lights.new('AutoSun', 'SUN')
light_auto_sun.energy = 3.0
light_auto_sun.angle = 0.0523599
ob_auto_sun = bpy.data.objects.new('AutoSun', light_auto_sun)
scene.collection.objects.link(ob_auto_sun)
ob_auto_sun.rotation_euler = (0.872665, 0.174533, 0.523599)
bpy.context.view_layer.update()
